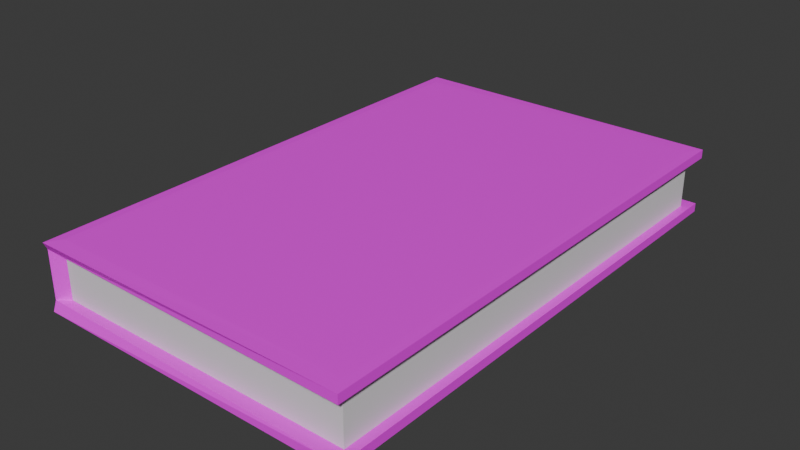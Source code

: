 # Source: BookStyle23.blend  (saved by Blender 4.2.66; exported with 4.5.12 LTS)
import bpy
from mathutils import Matrix  # noqa: F401  (used for matrix-valued properties, if any)

bpy.ops.wm.read_factory_settings(use_empty=True)
scene = bpy.context.scene
scene.name = 'Scene'

# ---- collections
col_collection = bpy.data.collections.new('Collection'); scene.collection.children.link(col_collection)

# ---- images (referenced by path relative to the original .blend; pixels are not part of the script)
import os
ASSET_DIR = os.environ.get("B2B_ASSET_DIR", "")  # directory of the original .blend (textures are referenced by path, not embedded)
HERE = os.path.dirname(os.path.abspath(__file__))  # packed textures are extracted next to this script under _unpacked/

def load_image(name, relpath, width, height, colorspace="sRGB"):
    """Load a texture the original file referenced (path relative to the .blend, or extracted next to this script)."""
    p = next((c for c in (os.path.join(HERE, relpath), os.path.join(ASSET_DIR, relpath)) if relpath and os.path.exists(c)), "")
    if p:
        img = bpy.data.images.load(p, check_existing=True)
        img.name = name
    else:  # same state as the original file: an image datablock whose file is absent (Cycles renders it pink)
        img = bpy.data.images.new(name, width, height)
        img.source = "FILE"
        img.filepath = "//" + (relpath or name)
    img.colorspace_settings.name = colorspace
    return img
img_book23_jpg = load_image('book23.jpg', 'book23.jpg', 1024, 1024, 'sRGB')

# ---- materials (node trees are filled in below, after node groups)
mat_material_002 = bpy.data.materials.new('Material.002')
mat_material_001 = bpy.data.materials.new('Material.001')
mat_material_001.alpha_threshold = 0.0
mat_material_001.roughness = 0.5
mat_material_001.line_color = (0.0, 0.0, 0.0, 1.0)

# ---- material node trees
mat_material_002.use_nodes = True; mat_material_002.node_tree.nodes.clear()
_N = mat_material_002.node_tree.nodes; _L = mat_material_002.node_tree.links
n0 = _N.new('ShaderNodeBsdfPrincipled'); n0.name = 'Principled BSDF'; n0.location = (10, 300)
n1 = _N.new('ShaderNodeOutputMaterial'); n1.name = 'Material Output'; n1.location = (300, 300)
_L.new(n0.outputs[0], n1.inputs[0])
n1.is_active_output = True
mat_material_001.use_nodes = True; mat_material_001.node_tree.nodes.clear()
_N = mat_material_001.node_tree.nodes; _L = mat_material_001.node_tree.links
n0 = _N.new('ShaderNodeOutputMaterial'); n0.name = 'Material Output'; n0.location = (300, 300)
n1 = _N.new('ShaderNodeBsdfPrincipled'); n1.name = 'Principled BSDF'; n1.location = (10, 300)
n1.inputs[3].default_value = 1.45
n2 = _N.new('ShaderNodeTexImage'); n2.name = 'Image Texture'; n2.location = (-280, 275)
n2.image = img_book23_jpg
_L.new(n1.outputs[0], n0.inputs[0])
_L.new(n2.outputs[0], n1.inputs[0])
n0.is_active_output = True

# ---- world
world_world = bpy.data.worlds.new('World'); scene.world = world_world
world_world.use_nodes = True; world_world.node_tree.nodes.clear()
_N = world_world.node_tree.nodes; _L = world_world.node_tree.links
n0 = _N.new('ShaderNodeOutputWorld'); n0.name = 'World Output'; n0.location = (300, 300)
n1 = _N.new('ShaderNodeBackground'); n1.name = 'Background'; n1.location = (10, 300)
n1.inputs[0].default_value = (0.05088, 0.05088, 0.05088, 1.0)
_L.new(n1.outputs[0], n0.inputs[0])
n0.is_active_output = True
world_world.color = (0.05088, 0.05088, 0.05088)
world_world.sun_shadow_jitter_overblur = 0.0

# ---- meshes
me_plane_001 = bpy.data.meshes.new('Plane.001')
me_plane_001.from_pydata([(-1.0, -1.0, 0.0), (1.0, -1.0, 0.0), (1.0, 1.0, 0.0), (-1.0, 1.0, 0.0), (-1.0, -1.0, 0.2467), (1.0, -1.0, 0.2467), (1.0, 1.0, 0.2467), (-1.0, 1.0, 0.2467), (-1.0, -1.0, 0.0), (1.0, -1.0, 0.0), (-1.0, 1.0, 0.0), (1.0, 1.0, 0.0), (-1.0, -1.0, 0.2467), (1.0, -1.0, 0.2467), (-1.0, 1.0, 0.2467), (1.0, 1.0, 0.2467), (1.057, 1.057, 0.2456), (1.057, -1.057, 0.2456), (-1.071, -1.037, 0.245), (-1.071, 1.037, 0.245), (1.057, 1.057, 0.001104), (1.057, -1.057, 0.001104), (-1.071, -1.037, 0.001686), (-1.071, 1.037, 0.001686), (-1.0, -1.0, 0.0), (1.0, -1.0, 0.0), (1.0, 1.0, 0.0), (-1.0, 1.0, 0.0), (-1.0, -1.0, 0.2467), (1.0, -1.0, 0.2467), (1.0, 1.0, 0.2467), (-1.0, 1.0, 0.2467), (-0.9945, 0.9972, 0.0), (-0.9945, -0.9972, 0.0), (0.9956, -0.9956, 0.0), (0.9956, 0.9956, 0.0), (-0.9945, 0.9972, 0.2467), (-0.9945, -0.9972, 0.2467), (0.9956, -0.9956, 0.2467), (0.9956, 0.9956, 0.2467), (-0.9964, 0.9964, -0.04416), (-0.9964, -0.9964, -0.04416), (0.9964, -0.9964, -0.04416), (0.9964, 0.9964, -0.04416), (-0.9964, 0.9964, 0.2908), (-0.9964, -0.9964, 0.2908), (0.9964, -0.9964, 0.2908), (0.9964, 0.9964, 0.2908), (-1.059, 1.056, -0.0414), (-1.059, -1.056, -0.0414), (1.057, -1.057, -0.04305), (1.057, 1.057, -0.04305), (-1.059, 1.056, 0.2881), (-1.059, -1.056, 0.2881), (1.057, -1.057, 0.2897), (1.057, 1.057, 0.2897)], [], [(2, 3, 7, 6), (0, 1, 5, 4), (1, 2, 6, 5), (23, 22, 18, 19), (16, 19, 52, 55), (11, 10, 27, 26), (13, 12, 28, 29), (14, 15, 30, 31), (18, 17, 54, 53), (8, 12, 37, 33), (11, 9, 34, 35), (13, 15, 39, 38), (14, 10, 32, 36), (9, 8, 33, 34), (10, 11, 35, 32), (12, 13, 38, 37), (15, 14, 36, 39), (8, 9, 25, 24), (10, 14, 31, 27), (15, 13, 29, 30), (9, 11, 26, 25), (12, 8, 24, 28), (34, 33, 22, 21), (36, 32, 23, 19), (46, 45, 53, 54), (41, 40, 43, 42), (45, 46, 47, 44), (39, 36, 19, 16), (45, 44, 52, 53), (38, 39, 16, 17), (43, 40, 48, 51), (37, 38, 17, 18), (42, 43, 51, 50), (23, 20, 51, 48), (21, 22, 49, 50), (17, 16, 55, 54), (19, 18, 53, 52), (20, 21, 50, 51), (22, 23, 48, 49), (47, 46, 54, 55), (33, 37, 18, 22), (35, 34, 21, 20), (44, 47, 55, 52), (40, 41, 49, 48), (32, 35, 20, 23), (41, 42, 50, 49)])
me_plane_001.polygons.foreach_set('material_index', [0, 0, 0, 1, 1, 1, 1, 1, 1, 1, 1, 1, 1, 1, 1, 1, 1, 1, 1, 1, 1, 1, 1, 1, 1, 1, 1, 1, 1, 1, 1, 1, 1, 1, 1, 1, 1, 1, 1, 1, 1, 1, 1, 1, 1, 1])
_uv = me_plane_001.uv_layers.new(name='UVMap')
_uv.uv.foreach_set('vector', [1.0, 1.0, 0.0, 1.0, 0.0, 1.0, 1.0, 1.0, 0.0, 0.0, 1.0, 0.0, 1.0, 0.0, 0.0, 0.0, 1.0, 0.0, 1.0, 1.0, 1.0, 1.0, 1.0, 0.0, 0.05204, 0.6615, 0.05204, 0.9908, 0.02724, 0.9908, 0.02724, 0.6615, 4.922e-05, 0.9995, 4.929e-05, 0.6537, 0.02843, 0.6597, 0.02661, 1.0, 1.0, 1.0, 0.0, 1.0, 0.0, 1.0, 1.0, 1.0, 1.0, 0.0, 0.0, 0.0, 0.0, 0.0, 1.0, 0.0, 0.0, 1.0, 1.0, 1.0, 1.0, 1.0, 0.0, 1.0, 0.05687, 0.6636, 0.05504, 0.9995, 0.02848, 0.9999, 0.02848, 0.6695, 0.0, 0.0, 0.0, 0.0, 0.0, 0.0, 0.0, 0.0, 1.0, 1.0, 1.0, 0.0, 1.0, 0.0, 1.0, 1.0, 1.0, 0.0, 1.0, 1.0, 1.0, 1.0, 1.0, 0.0, 0.0, 1.0, 0.0, 1.0, 0.0, 1.0, 0.0, 1.0, 1.0, 0.0, 0.0, 0.0, 0.0, 0.0, 1.0, 0.0, 0.0, 1.0, 1.0, 1.0, 1.0, 1.0, 0.0, 1.0, 0.0, 0.0, 1.0, 0.0, 1.0, 0.0, 0.0, 0.0, 1.0, 1.0, 0.0, 1.0, 0.0, 1.0, 1.0, 1.0, 0.0, 0.0, 1.0, 0.0, 1.0, 0.0, 0.0, 0.0, 0.0, 1.0, 0.0, 1.0, 0.0, 1.0, 0.0, 1.0, 1.0, 1.0, 1.0, 0.0, 1.0, 0.0, 1.0, 1.0, 1.0, 0.0, 1.0, 1.0, 1.0, 1.0, 1.0, 0.0, 0.0, 0.0, 0.0, 0.0, 0.0, 0.0, 0.0, 0.0, 1.0, 0.0, 0.0, 0.0, 0.0, 0.0, 1.0, 0.0, 0.05701, 0.7696, 0.05701, 0.6537, 0.004298, 0.6545, 0.004298, 0.7688, 0.05473, 0.7587, 0.05453, 0.6739, 0.08283, 0.651, 0.08358, 0.7812, 0.9709, 0.9301, 0.02914, 0.9301, 0.02895, 0.989, 0.9711, 0.989, 0.0, 0.0, 1.0, 0.0, 1.0, 1.0, 0.0, 1.0, 1.0, 1.0, 0.0, 1.0, 0.0, 1.0, 1.0, 1.0, 0.05453, 0.6739, 0.02914, 0.6739, 0.0008432, 0.6509, 0.08283, 0.651, 1.0, 0.0, 1.0, 1.0, 1.0, 1.0, 1.0, 0.0, 0.02895, 0.989, 0.02914, 0.9301, 0.0008439, 0.9531, 8.841e-05, 0.9665, 0.0, 0.0, 1.0, 0.0, 1.0, 0.0, 0.0, 0.0, 0.9711, 0.989, 0.02895, 0.989, 8.841e-05, 0.9665, 0.9999, 0.9665, 0.05691, 0.6537, 0.05509, 0.9995, 0.02853, 0.9999, 0.02853, 0.6597, 3.369e-05, 0.9995, 3.375e-05, 0.6636, 0.02841, 0.6695, 0.02659, 1.0, 3.277e-05, 0.9996, 3.271e-05, 0.6696, 0.02677, 0.6692, 0.02677, 1.0, 0.02724, 0.6615, 0.02724, 0.9908, 4.499e-05, 1.0, 4.494e-05, 0.6523, 0.05357, 0.6696, 0.05357, 0.9996, 0.02683, 1.0, 0.02683, 0.6692, 0.05204, 0.9908, 0.05204, 0.6615, 0.07924, 0.6523, 0.07924, 1.0, 0.02895, 0.7587, 0.05473, 0.7587, 0.08358, 0.7812, 8.836e-05, 0.7812, 0.0563, 0.6537, 0.0563, 0.7696, 0.004397, 0.7688, 0.004397, 0.6545, 1.0, 1.0, 1.0, 0.0, 1.0, 0.0, 1.0, 1.0, 0.02914, 0.6739, 0.02895, 0.7587, 8.836e-05, 0.7812, 0.0008432, 0.6509, 0.02914, 0.9301, 0.9709, 0.9301, 0.9992, 0.9531, 0.0008439, 0.9531, 0.0, 1.0, 1.0, 1.0, 1.0, 1.0, 0.0, 1.0, 0.9709, 0.9301, 0.9711, 0.989, 0.9999, 0.9665, 0.9992, 0.9531])
me_plane_001.materials.append(mat_material_002)
me_plane_001.materials.append(mat_material_001)
me_plane_001.update()

# ---- objects
ob_plane_001 = bpy.data.objects.new('Plane.001', me_plane_001)

# ---- transforms, parenting, visibility, modifiers, constraints
ob_plane_001.location = (0.0, 0.0, 0.0)
ob_plane_001.scale = (0.7727, 1.232, 1.0)

# ---- collection membership
col_collection.objects.link(ob_plane_001)

# ---- scene / render settings (as saved in the file)
scene.frame_start = 1; scene.frame_end = 250; scene.frame_set(1)
scene.render.engine = 'BLENDER_EEVEE_NEXT'
bpy.context.view_layer.update()

# ---- added for rendering (the .blend has no active camera and no usable light): camera, sun
cam_auto = bpy.data.cameras.new('AutoCamera')
cam_auto.lens = 50.0
cam_auto.sensor_width = 36.0
cam_auto.clip_end = 1000.0
ob_auto_camera = bpy.data.objects.new('AutoCamera', cam_auto)
scene.collection.objects.link(ob_auto_camera)
ob_auto_camera.location = (2.8617, -3.44038, 2.41693)
ob_auto_camera.rotation_euler = (1.09748, -7.21219e-08, 0.694738)
scene.camera = ob_auto_camera
light_auto_sun = bpy.data.lights.new('AutoSun', 'SUN')
light_auto_sun.energy = 3.0
light_auto_sun.angle = 0.0523599
ob_auto_sun = bpy.data.objects.new('AutoSun', light_auto_sun)
scene.collection.objects.link(ob_auto_sun)
ob_auto_sun.rotation_euler = (0.872665, 0.174533, 0.523599)
bpy.context.view_layer.update()
